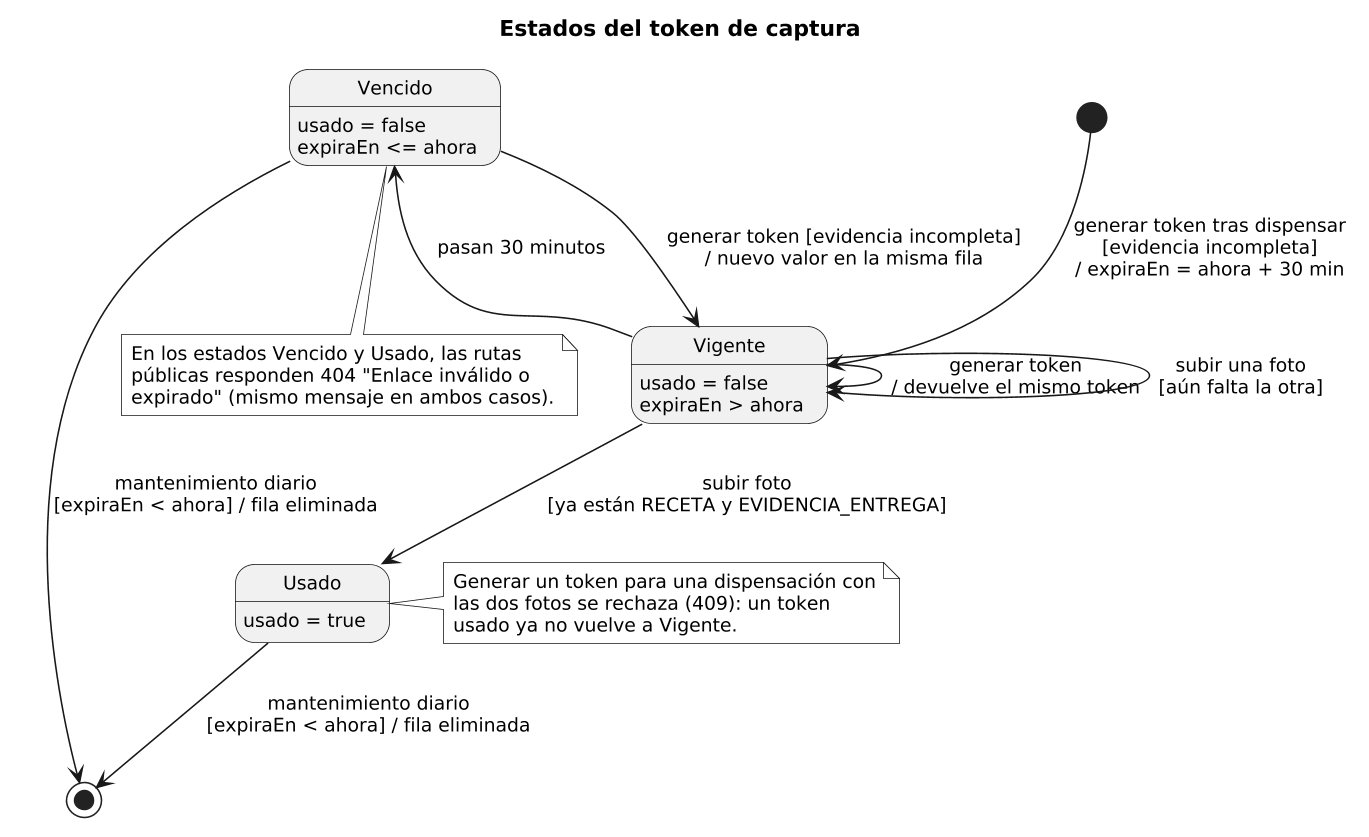

The diagram above was rendered by PlantUML. Its source (embedded in the PNG):
@startuml 05_estados_token_captura
' Fuente: analisis/07_flujos_modulos.md §12.2 (194f8fb) actualizado con el código de bdf1187:
' backend/prisma/schema.prisma (TokenCaptura), backend/src/services/dispensacion.service.ts
' (generarTokenCaptura, obtenerCapturaPorToken, registrarFotoCaptura, limpiarTokensExpirados)
' y backend/src/services/vencimiento.service.ts.
skinparam monochrome true
skinparam shadowing false
skinparam backgroundColor #FFFFFF
skinparam defaultFontSize 12
skinparam dpi 150

title Estados del token de captura

state "Vigente" as VIG : usado = false\nexpiraEn > ahora
state "Vencido" as VEN : usado = false\nexpiraEn <= ahora
state "Usado" as USA : usado = true

[*] --> VIG : generar token tras dispensar\n[evidencia incompleta]\n/ expiraEn = ahora + 30 min
VIG --> VIG : generar token\n/ devuelve el mismo token
VIG --> VIG : subir una foto\n[aún falta la otra]
VIG --> USA : subir foto\n[ya están RECETA y EVIDENCIA_ENTREGA]
VIG --> VEN : pasan 30 minutos
VEN --> VIG : generar token [evidencia incompleta]\n/ nuevo valor en la misma fila
VEN --> [*] : mantenimiento diario\n[expiraEn < ahora] / fila eliminada
USA --> [*] : mantenimiento diario\n[expiraEn < ahora] / fila eliminada

note right of USA
  Generar un token para una dispensación con
  las dos fotos se rechaza (409): un token
  usado ya no vuelve a Vigente.
end note

note bottom of VEN
  En los estados Vencido y Usado, las rutas
  públicas responden 404 "Enlace inválido o
  expirado" (mismo mensaje en ambos casos).
end note
@enduml